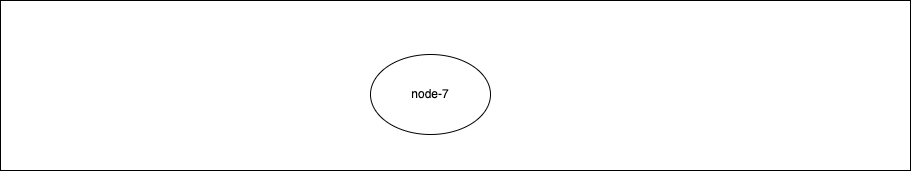

The diagram above was exported from draw.io. Its source (the exported page's mxGraphModel, read from the mxfile embedded in the PNG):
<mxGraphModel dx="2929" dy="1135" grid="1" gridSize="10" guides="1" tooltips="1" connect="1" arrows="1" fold="1" page="1" pageScale="1" pageWidth="827" pageHeight="1169" math="0" shadow="0">
  <root>
    <mxCell id="0" />
    <mxCell id="1" parent="0" />
    <mxCell id="2" value="" style="group" vertex="1" connectable="0" parent="1">
      <mxGeometry x="-120" y="1660" width="910" height="170" as="geometry" />
    </mxCell>
    <mxCell id="3" value="" style="rounded=0;whiteSpace=wrap;html=1;" vertex="1" parent="2">
      <mxGeometry width="910" height="170" as="geometry" />
    </mxCell>
    <mxCell id="4" value="node-7" style="ellipse;whiteSpace=wrap;html=1;" vertex="1" parent="2">
      <mxGeometry x="370" y="54" width="120" height="80" as="geometry" />
    </mxCell>
  </root>
</mxGraphModel>